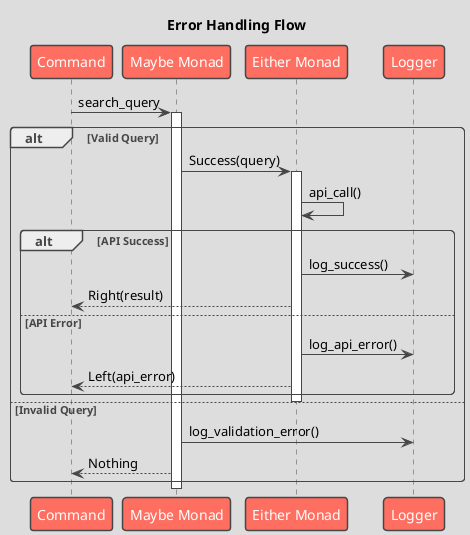

The diagram above was rendered by PlantUML. Its source (embedded in the PNG):
@startuml

skinparam BackgroundColor DDDDDD
skinparam shadowing false
skinparam RoundCorner 7
skinparam ArrowColor 454645
skinparam FontColor 454645
skinparam SequenceLifeLineBorderColor 454645
skinparam SequenceGroupHeaderFontColor 454645
skinparam SequenceGroupFontColor 454645
skinparam SequenceGroupBorderColor 454645
skinparam SequenceGroupBorderThickness 1

skinparam sequenceDivider {
    BorderColor 454645
    BorderThickness 1
    FontColor 454645
}

skinparam participant {
    BackgroundColor FF6F61
    BorderColor 454645
    FontColor White
    BorderThickness 1.5
}

skinparam database {
    BackgroundColor 98DDDE
    BorderColor 454645
    FontColor 454645
}

skinparam entity {
    BackgroundColor FFDA29
    BorderColor 454645
    FontColor 454645
}

skinparam note {
    BackgroundColor LightGreen
    BorderColor 454645
    FontColor 454645
    BorderThickness 1
}

skinparam actor {
    BackgroundColor 454645
    BorderColor 454645
    FontColor 454645
}

skinparam boundary {
    BackgroundColor FFDA29
    BorderColor 454645
    FontColor 454645
}

skinparam control {
    BackgroundColor FFDA29
    BorderColor 454645
    FontColor 454645
}

skinparam collections {
    BackgroundColor FF6F61
    BorderColor 454645
    FontColor 454645
    BorderThickness 1.5
}

skinparam queue {
    BackgroundColor FF6F61
    BorderColor 454645
    FontColor FFF
    BorderThickness 1.5
}

title Error Handling Flow

participant "Command" as C
participant "Maybe Monad" as M
participant "Either Monad" as E
participant "Logger" as L

C -> M: search_query
activate M

alt Valid Query
  M -> E: Success(query)
  activate E
  E -> E: api_call()

  alt API Success
    E -> L: log_success()
    E --> C: Right(result)
  else API Error
    E -> L: log_api_error()
    E --> C: Left(api_error)
  end
  deactivate E

else Invalid Query
  M -> L: log_validation_error()
  M --> C: Nothing
end

deactivate M

@enduml